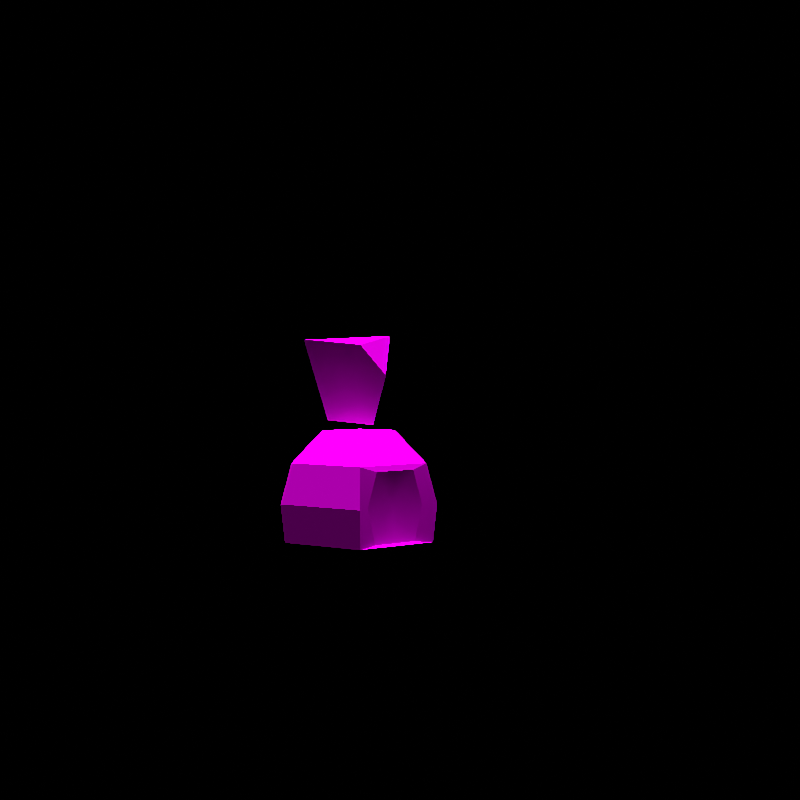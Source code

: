 # Source: rumble-roggenrola.blend  (saved by Blender 3.6.11; exported with 4.5.12 LTS)
import bpy
from mathutils import Matrix  # noqa: F401  (used for matrix-valued properties, if any)

bpy.ops.wm.read_factory_settings(use_empty=True)
scene = bpy.context.scene
scene.name = 'regice'

# ---- collections
col_don_t_render_me = bpy.data.collections.new("Don't Render Me"); scene.collection.children.link(col_don_t_render_me)

# ---- images (referenced by path relative to the original .blend; pixels are not part of the script)
import os
ASSET_DIR = os.environ.get("B2B_ASSET_DIR", "")  # directory of the original .blend (textures are referenced by path, not embedded)
HERE = os.path.dirname(os.path.abspath(__file__))  # packed textures are extracted next to this script under _unpacked/

def load_image(name, relpath, width, height, colorspace="sRGB"):
    """Load a texture the original file referenced (path relative to the .blend, or extracted next to this script)."""
    p = next((c for c in (os.path.join(HERE, relpath), os.path.join(ASSET_DIR, relpath)) if relpath and os.path.exists(c)), "")
    if p:
        img = bpy.data.images.load(p, check_existing=True)
        img.name = name
    else:  # same state as the original file: an image datablock whose file is absent (Cycles renders it pink)
        img = bpy.data.images.new(name, width, height)
        img.source = "FILE"
        img.filepath = "//" + (relpath or name)
    img.colorspace_settings.name = colorspace
    return img
img_dangoro_body_c_png = load_image('DANGORO_body_C.png', 'DANGORO_body_C.png', 1024, 1024, 'sRGB')
img_dangoro_eye_c_png = load_image('DANGORO_eye_C.png', 'DANGORO_eye_C.png', 1024, 1024, 'sRGB')

# ---- materials (node trees are filled in below, after node groups)
mat_pii_dangoro_body_png = bpy.data.materials.new('Pii_DANGORO_body.png')
mat_pii_dangoro_body_png.use_transparent_shadow = False
mat_pii_dangoro_body_png.diffuse_color = (0.5017, 0.6511, 0.6446, 1.0)
mat_pii_dangoro_eye_png = bpy.data.materials.new('Pii_DANGORO_eye.png')
mat_pii_dangoro_eye_png.use_transparent_shadow = False
mat_pii_dangoro_eye_png.diffuse_color = (0.5017, 0.6511, 0.6446, 1.0)

# ---- material node trees
mat_pii_dangoro_body_png.use_nodes = True; mat_pii_dangoro_body_png.node_tree.nodes.clear()
_N = mat_pii_dangoro_body_png.node_tree.nodes; _L = mat_pii_dangoro_body_png.node_tree.links
n0 = _N.new('ShaderNodeBsdfPrincipled'); n0.name = 'Principled BSDF'; n0.location = (10, 300)
n0.distribution = 'GGX'
n0.subsurface_method = 'RANDOM_WALK_SKIN'
n0.inputs[2].default_value = 0.0
n0.inputs[3].default_value = 1.45
n0.inputs[13].default_value = 0.0
n0.inputs[27].default_value = (0.0, 0.0, 0.0, 1.0)
n0.inputs[28].default_value = 1.0
n1 = _N.new('ShaderNodeOutputMaterial'); n1.name = 'Material Output'; n1.location = (300, 300)
n2 = _N.new('ShaderNodeTexImage'); n2.name = 'Image Texture'; n2.location = (-280, 280)
n2.image = img_dangoro_body_c_png
n2.interpolation = 'Closest'
_L.new(n0.outputs[0], n1.inputs[0])
_L.new(n2.outputs[0], n0.inputs[0])
n1.is_active_output = True
mat_pii_dangoro_eye_png.use_nodes = True; mat_pii_dangoro_eye_png.node_tree.nodes.clear()
_N = mat_pii_dangoro_eye_png.node_tree.nodes; _L = mat_pii_dangoro_eye_png.node_tree.links
n0 = _N.new('ShaderNodeBsdfPrincipled'); n0.name = 'Principled BSDF'; n0.location = (10, 300)
n0.distribution = 'GGX'
n0.subsurface_method = 'RANDOM_WALK_SKIN'
n0.inputs[2].default_value = 0.0
n0.inputs[3].default_value = 1.45
n0.inputs[13].default_value = 0.0
n0.inputs[27].default_value = (0.0, 0.0, 0.0, 1.0)
n0.inputs[28].default_value = 1.0
n1 = _N.new('ShaderNodeOutputMaterial'); n1.name = 'Material Output'; n1.location = (300, 300)
n2 = _N.new('ShaderNodeTexImage'); n2.name = 'Image Texture'; n2.location = (-280, 280)
n2.image = img_dangoro_eye_c_png
n2.interpolation = 'Closest'
_L.new(n0.outputs[0], n1.inputs[0])
_L.new(n2.outputs[0], n0.inputs[0])
n1.is_active_output = True

# ---- world
world_world = bpy.data.worlds.new('World'); scene.world = world_world
world_world.use_nodes = True; world_world.node_tree.nodes.clear()
_N = world_world.node_tree.nodes; _L = world_world.node_tree.links
n0 = _N.new('ShaderNodeOutputWorld'); n0.name = 'World Output'; n0.location = (300, 300)
n1 = _N.new('ShaderNodeBackground'); n1.name = 'Background'; n1.location = (10, 300)
n1.inputs[0].default_value = (0.05088, 0.05088, 0.05088, 1.0)
n1.inputs[1].default_value = 0.0
_L.new(n1.outputs[0], n0.inputs[0])
n0.is_active_output = True
world_world.color = (0.05088, 0.05088, 0.05088)
world_world.use_sun_shadow = False
world_world.sun_shadow_jitter_overblur = 0.0

# ---- cameras
cam_camera = bpy.data.cameras.new('Camera')
cam_camera.clip_end = 2e+04

# ---- lights
light_sun = bpy.data.lights.new('Sun', 'SUN')
light_sun.specular_factor = 0.0
light_sun.transmission_factor = 0.0
light_sun.use_shadow = False
light_sun.angle = 0.7854
light_sun.energy = 5.0
light_sun.shadow_soft_size = 0.25

# ---- meshes
me_dangoro = bpy.data.meshes.new('DANGORO')
me_dangoro.from_pydata([(-0.07727, 0.1177, 0.04905), (0.07727, 0.1177, 0.04905), (0.0, 1.604e-09, 0.02125), (-0.07648, 2.928e-10, 0.003878), (-0.07727, -0.1338, 0.04905), (0.07727, -0.1338, 0.04905), (0.07648, 2.928e-10, 0.003878), (-0.1545, 3.703e-09, 0.04905), (0.1545, 3.703e-09, 0.04905), (0.1037, 0.172, 0.125), (-0.1037, 0.172, 0.125), (-0.2073, 9.438e-09, 0.125), (-0.1037, -0.1871, 0.125), (0.1037, -0.1871, 0.125), (0.2073, 9.438e-09, 0.125), (0.1094, 0.1819, 0.2204), (-0.1094, 0.1819, 0.2204), (-0.2187, 1.664e-08, 0.2204), (-0.1094, -0.197, 0.2204), (0.2187, 1.664e-08, 0.2204), (0.1094, -0.197, 0.2204), (0.09472, 0.1565, 0.3188), (-0.09472, 0.1565, 0.3188), (-0.1894, 2.407e-08, 0.3188), (-0.09472, -0.1716, 0.3188), (0.09472, -0.1716, 0.3188), (0.1894, 2.407e-08, 0.3188), (0.05469, 0.0872, 0.3909), (-0.05469, 0.0872, 0.3909), (-0.1094, 2.951e-08, 0.3909), (-0.05469, -0.1022, 0.3909), (0.05469, -0.1022, 0.3909), (0.1094, 2.951e-08, 0.3909), (0.05609, -0.1779, 0.1314), (0.0769, -0.1779, 0.2204), (0.05125, -0.1779, 0.3055), (-0.05125, -0.1779, 0.3055), (-0.0769, -0.1779, 0.2204), (-0.05609, -0.1779, 0.1314), (0.00321, -0.1304, 0.533), (0.05132, -0.07325, 0.6319), (-0.04664, -0.09247, 0.608), (0.03254, 0.034, 0.4214), (0.007353, -0.06288, 0.4087), (-0.0663, 0.03967, 0.4182), (0.1052, 0.07387, 0.6056), (-0.1152, 0.07424, 0.6226), (0.0, -0.1608, 0.2204), (0.0, -0.1779, 0.3055), (0.0, -0.1779, 0.1314)], [], [(0, 1, 2), (3, 0, 2), (4, 3, 2), (5, 4, 2), (6, 5, 2), (1, 6, 2), (4, 7, 3), (7, 0, 3), (1, 8, 6), (8, 5, 6), (1, 0, 9), (9, 0, 10), (7, 11, 0), (0, 11, 10), (7, 4, 11), (11, 4, 12), (4, 5, 12), (12, 5, 13), (8, 14, 5), (5, 14, 13), (8, 1, 14), (14, 1, 9), (9, 10, 15), (15, 10, 16), (10, 11, 16), (16, 11, 17), (11, 12, 17), (17, 12, 18), (14, 19, 13), (13, 19, 20), (9, 15, 14), (14, 15, 19), (15, 16, 21), (21, 16, 22), (17, 23, 16), (16, 23, 22), (18, 24, 17), (17, 24, 23), (20, 19, 25), (25, 19, 26), (19, 15, 26), (26, 15, 21), (21, 22, 27), (27, 22, 28), (23, 29, 22), (22, 29, 28), (24, 30, 23), (23, 30, 29), (24, 25, 30), (30, 25, 31), (25, 26, 31), (31, 26, 32), (26, 21, 32), (32, 21, 27), (29, 30, 28), (28, 30, 31), (31, 32, 28), (28, 32, 27), (33, 13, 34), (34, 13, 20), (35, 34, 25), (25, 34, 20), (36, 35, 24), (24, 35, 25), (18, 37, 24), (24, 37, 36), (38, 37, 12), (12, 37, 18), (12, 13, 38), (38, 13, 33), (39, 40, 41), (42, 43, 44), (42, 44, 45), (45, 44, 46), (42, 45, 43), (40, 39, 43), (41, 40, 46), (46, 40, 45), (43, 46, 44), (43, 39, 41), (43, 45, 40), (41, 46, 43), (47, 33, 34), (47, 35, 48), (37, 47, 36), (38, 47, 37), (49, 33, 47), (47, 34, 35), (47, 48, 36), (38, 49, 47)])
me_dangoro.polygons.foreach_set('use_smooth', [True] * 90)
me_dangoro.polygons.foreach_set('material_index', [0, 0, 0, 0, 0, 0, 0, 0, 0, 0, 0, 0, 0, 0, 0, 0, 0, 0, 0, 0, 0, 0, 0, 0, 0, 0, 0, 0, 0, 0, 0, 0, 0, 0, 0, 0, 0, 0, 0, 0, 0, 0, 0, 0, 0, 0, 0, 0, 0, 0, 0, 0, 0, 0, 0, 0, 0, 0, 0, 0, 0, 0, 0, 0, 0, 0, 0, 0, 0, 0, 0, 0, 0, 0, 0, 0, 0, 0, 0, 0, 0, 0, 1, 1, 1, 1, 1, 1, 1, 1])
_k = set([(0, 1), (0, 3), (0, 7), (0, 10), (1, 6), (1, 8), (1, 9), (2, 3), (2, 6), (3, 4), (3, 7), (4, 5), (4, 7), (4, 12), (5, 6), (5, 8), (5, 13), (6, 8), (7, 11), (8, 14), (9, 10), (9, 14), (9, 15), (10, 11), (10, 16), (11, 12), (11, 17), (12, 13), (12, 18), (12, 38), (13, 14), (13, 20), (13, 33), (14, 19), (15, 16), (15, 19), (15, 21), (16, 17), (16, 22), (17, 18), (17, 23), (18, 24), (19, 20), (19, 26), (20, 25), (21, 22), (21, 26), (21, 27), (22, 23), (22, 28), (23, 24), (23, 29), (24, 25), (24, 30), (24, 36), (25, 26), (25, 31), (25, 35), (26, 32), (27, 28), (27, 32), (28, 29), (29, 30), (30, 31), (31, 32), (33, 34), (34, 35), (36, 37), (37, 38), (39, 40), (39, 41), (39, 43), (40, 41), (40, 45), (40, 46), (41, 46), (42, 43), (42, 44), (42, 45), (43, 44), (44, 46), (45, 46)])
me_dangoro.attributes.new('sharp_edge', 'BOOLEAN', 'EDGE').data.foreach_set('value', [ (min(e.vertices), max(e.vertices)) in _k for e in me_dangoro.edges])
_uv = me_dangoro.uv_layers.new(name='Float2')
_uv.uv.foreach_set('vector', [0.2752, 0.29, 0.08799, 0.29, 0.1816, 0.0467, 0.7701, 0.728, 0.809, 0.1382, 0.7344, 0.1382, 0.7344, 0.1382, 0.7701, 0.728, 0.809, 0.1382, 0.3801, 0.5765, 0.191, 0.5765, 0.2856, 0.3307, 0.7701, 0.728, 0.809, 0.1382, 0.7344, 0.1382, 0.7344, 0.1382, 0.7701, 0.728, 0.809, 0.1382, 0.809, 0.1382, 0.7344, 0.1382, 0.7701, 0.728, 0.809, 0.1382, 0.7344, 0.1382, 0.7701, 0.728, 0.809, 0.1382, 0.7344, 0.1382, 0.7701, 0.728, 0.809, 0.1382, 0.7344, 0.1382, 0.7701, 0.728, 0.03533, 0.0, 0.4671, 0.0, 0.03533, 0.25, 0.03533, 0.25, 0.4671, 0.0, 0.4671, 0.25, 0.03533, 0.0, 0.03533, 0.25, 0.4671, 0.0, 0.4671, 0.0, 0.03533, 0.25, 0.4671, 0.25, 0.03533, 0.0, 0.4671, 0.0, 0.03533, 0.25, 0.03533, 0.25, 0.4671, 0.0, 0.4671, 0.25, 0.4671, 0.0, 0.03533, 0.0, 0.4671, 0.25, 0.4671, 0.25, 0.03533, 0.0, 0.03533, 0.25, 0.4671, 0.0, 0.4671, 0.25, 0.03533, 0.0, 0.03533, 0.0, 0.4671, 0.25, 0.03533, 0.25, 0.4671, -2.782e-05, 0.03533, -2.782e-05, 0.4671, 0.25, 0.4671, 0.25, 0.03533, -2.782e-05, 0.03533, 0.25, 0.03533, 0.25, 0.4671, 0.25, 0.03533, 0.4985, 0.03533, 0.4985, 0.4671, 0.25, 0.4671, 0.4985, 0.4671, 0.25, 0.03533, 0.25, 0.4671, 0.4985, 0.4671, 0.4985, 0.03533, 0.25, 0.03533, 0.4985, 0.03533, 0.25, 0.4671, 0.25, 0.03533, 0.4985, 0.03533, 0.4985, 0.4671, 0.25, 0.4671, 0.4985, 0.4671, 0.25, 0.4671, 0.4985, 0.03533, 0.25, 0.03533, 0.25, 0.4671, 0.4985, 0.03533, 0.4985, 0.03533, 0.25, 0.03533, 0.4985, 0.4671, 0.25, 0.4671, 0.25, 0.03533, 0.4985, 0.4671, 0.4985, 0.03533, 0.4985, 0.4671, 0.4985, 0.03533, 0.75, 0.03533, 0.75, 0.4671, 0.4985, 0.4671, 0.75, 0.03533, 0.4985, 0.03533, 0.75, 0.4671, 0.4985, 0.4671, 0.4985, 0.03533, 0.75, 0.4671, 0.75, 0.4671, 0.4985, 0.4671, 0.75, 0.03533, 0.4985, 0.03533, 0.4985, 0.4671, 0.75, 0.03533, 0.75, 0.03533, 0.4985, 0.4671, 0.4985, 0.03533, 0.75, 0.03533, 0.75, 0.4671, 0.4985, 0.4671, 0.75, 0.4671, 0.4985, 0.03533, 0.4985, 0.4671, 0.75, 0.4671, 0.75, 0.03533, 0.4985, 0.03533, 0.75, 0.03533, 0.75, 0.4671, 0.75, 0.03533, 1.0, 0.03533, 1.0, 0.4671, 0.75, 0.4671, 1.0, 0.03533, 0.75, 0.03533, 1.0, 0.4671, 0.75, 0.4671, 0.75, 0.03533, 1.0, 0.4671, 1.0, 0.4671, 0.75, 0.4671, 1.0, 0.03533, 0.75, 0.03533, 0.75, 0.4671, 1.0, 0.03533, 1.0, 0.4671, 0.75, 0.03533, 0.75, 0.4671, 1.0, 0.4671, 1.0, 0.03533, 0.75, 0.03533, 1.0, 0.03533, 0.75, 0.4671, 0.75, 0.03533, 1.0, 0.03533, 1.0, 0.4671, 0.75, 0.4671, 1.0, 0.4671, 0.75, 0.03533, 0.75, 0.4671, 1.0, 0.4671, 1.0, 0.03533, 0.75, 0.03533, 1.0, 0.1001, 0.6785, 0.1883, 0.3617, 0.1883, 0.9488, 0.1883, 0.9488, 0.1883, 0.3617, 0.3645, 0.3617, 0.3645, 0.3617, 0.4526, 0.6785, 0.1883, 0.9488, 0.1883, 0.9488, 0.4526, 0.6785, 0.3645, 0.9488, 0.3378, 0.2496, 0.4093, 0.2084, 0.3417, 0.2908, 0.3417, 0.2908, 0.4093, 0.2084, 0.4172, 0.2908, 0.3316, 0.3333, 0.3417, 0.2908, 0.3969, 0.3758, 0.3969, 0.3758, 0.3417, 0.2908, 0.4172, 0.2908, 0.2009, 0.3333, 0.3316, 0.3333, 0.1355, 0.3758, 0.1355, 0.3758, 0.3316, 0.3333, 0.3969, 0.3758, 0.1153, 0.2908, 0.1907, 0.2908, 0.1355, 0.3758, 0.1355, 0.3758, 0.1907, 0.2908, 0.2009, 0.3333, 0.1947, 0.2496, 0.1907, 0.2908, 0.1231, 0.2084, 0.1231, 0.2084, 0.1907, 0.2908, 0.1153, 0.2908, 0.1231, 0.2084, 0.4093, 0.2084, 0.1947, 0.2496, 0.1947, 0.2496, 0.4093, 0.2084, 0.3378, 0.2496, 0.8149, 0.5577, 0.8643, 0.9241, 0.6906, 0.8914, 0.8611, 0.2502, 0.8431, 0.1754, 0.6894, 0.2254, 0.8611, 0.2502, 0.6894, 0.2254, 0.9403, 0.9795, 0.9403, 0.9795, 0.6894, 0.2254, 0.5444, 0.9098, 0.8611, 0.2502, 0.9403, 0.9795, 0.8431, 0.1754, 0.8643, 0.9241, 0.8149, 0.5577, 0.8431, 0.1754, 0.6918, 0.6433, 0.8608, 0.6764, 0.5736, 0.9308, 0.5736, 0.9308, 0.8608, 0.6764, 0.9538, 0.9302, 0.8431, 0.1754, 0.5444, 0.9098, 0.6894, 0.2254, 0.8431, 0.1754, 0.8149, 0.5577, 0.6906, 0.8914, 0.8431, 0.1754, 0.9403, 0.9795, 0.8643, 0.9241, 0.6906, 0.8914, 0.5444, 0.9098, 0.8431, 0.1754, 0.003841, 0.7524, 0.5129, 0.9754, 1.004, 0.7524, 0.003841, 0.7524, 0.5129, 0.9754, 0.003841, 0.9754, 1.004, 0.7524, 0.003841, 0.7524, 0.5129, 0.9754, 0.5129, 0.9754, 0.003841, 0.7524, 1.004, 0.7524, 0.003841, 0.9754, 0.5129, 0.9754, 0.003841, 0.7524, 0.003841, 0.7524, 1.004, 0.7524, 0.5129, 0.9754, 0.003841, 0.7524, 0.003841, 0.9754, 0.5129, 0.9754, 0.5129, 0.9754, 0.003841, 0.9754, 0.003841, 0.7524])
me_dangoro.materials.append(mat_pii_dangoro_body_png)
me_dangoro.materials.append(mat_pii_dangoro_eye_png)
me_dangoro.update()
me_dangoro.normals_split_custom_set([tuple(v) for v in zip(*[iter([0.04854, 0.2596, -0.9645, -0.04854, 0.2596, -0.9645, -1.291e-06, 0.2943, -0.9557, 0.2074, 0.3516, -0.9129, 0.04854, 0.2596, -0.9645, -1.291e-06, 0.2943, -0.9557, 0.0434, -0.2272, -0.9729, 0.2103, -0.3138, -0.9259, -1.91e-06, -0.2657, -0.9641, -0.04341, -0.2272, -0.9729, 0.0434, -0.2272, -0.9729, -1.91e-06, -0.2657, -0.9641, -0.2103, -0.3138, -0.9259, -0.04341, -0.2272, -0.9729, -1.91e-06, -0.2657, -0.9641, -0.04854, 0.2596, -0.9645, -0.2074, 0.3516, -0.9129, -1.291e-06, 0.2943, -0.9557, -0.4812, -0.2778, -0.8314, -0.4812, -0.2778, -0.8314, -0.4812, -0.2778, -0.8314, -0.4759, 0.3123, -0.8222, -0.4759, 0.3123, -0.8222, -0.4759, 0.3123, -0.8222, 0.4759, 0.3123, -0.8222, 0.4759, 0.3123, -0.8222, 0.4759, 0.3123, -0.8222, 0.4812, -0.2778, -0.8314, 0.4812, -0.2778, -0.8314, 0.4812, -0.2778, -0.8314, -5.294e-06, 0.8136, -0.5815, -1.366e-06, 0.8136, -0.5815, -3.347e-06, 0.8136, -0.5815, -3.347e-06, 0.8136, -0.5815, -1.366e-06, 0.8136, -0.5815, 0.0, 0.8136, -0.5815, -0.7172, 0.4478, -0.534, -0.7172, 0.4478, -0.534, -0.7172, 0.4478, -0.5339, -0.7172, 0.4478, -0.5339, -0.7172, 0.4478, -0.534, -0.7172, 0.4478, -0.534, -0.7382, -0.4162, -0.5308, -0.7382, -0.4162, -0.5308, -0.7382, -0.4162, -0.5308, -0.7382, -0.4162, -0.5308, -0.7382, -0.4162, -0.5308, -0.7382, -0.4162, -0.5308, -5.328e-06, -0.8188, -0.5741, 4.504e-06, -0.8188, -0.5741, -4.858e-07, -0.8188, -0.5741, -4.858e-07, -0.8188, -0.5741, 4.504e-06, -0.8188, -0.5741, 7.893e-06, -0.8188, -0.5741, 0.7382, -0.4162, -0.5308, 0.7382, -0.4163, -0.5308, 0.7382, -0.4162, -0.5309, 0.7382, -0.4162, -0.5309, 0.7382, -0.4163, -0.5308, 0.7382, -0.4162, -0.5308, 0.7172, 0.4478, -0.534, 0.7172, 0.4478, -0.5339, 0.7172, 0.4478, -0.534, 0.7172, 0.4478, -0.534, 0.7172, 0.4478, -0.5339, 0.7172, 0.4478, -0.534, 0.0, 0.9947, -0.1031, 0.0, 0.9947, -0.1031, 0.0, 0.9947, -0.1031, 0.0, 0.9947, -0.1031, 0.0, 0.9947, -0.1031, 0.0, 0.9947, -0.1031, -0.852, 0.5131, -0.1037, -0.8524, 0.5128, -0.1026, -0.8521, 0.5131, -0.1036, -0.8521, 0.5131, -0.1036, -0.8524, 0.5128, -0.1026, -0.8524, 0.5127, -0.1025, -0.8698, -0.4826, -0.1029, -0.8698, -0.4824, -0.1034, -0.8698, -0.4827, -0.1027, -0.8698, -0.4827, -0.1027, -0.8698, -0.4824, -0.1034, -0.8698, -0.4824, -0.1033, 0.8698, -0.4826, -0.1029, 0.8698, -0.4827, -0.1028, 0.8698, -0.4824, -0.1035, 0.8698, -0.4824, -0.1035, 0.8698, -0.4827, -0.1028, 0.8698, -0.4824, -0.1034, 0.8521, 0.5131, -0.1036, 0.8521, 0.5131, -0.1036, 0.8524, 0.5128, -0.1026, 0.8524, 0.5128, -0.1026, 0.8521, 0.5131, -0.1036, 0.8524, 0.5127, -0.1025, 0.0, 0.9683, 0.2497, 0.0, 0.9683, 0.2497, 0.0, 0.9683, 0.2497, 0.0, 0.9683, 0.2497, 0.0, 0.9683, 0.2497, 0.0, 0.9683, 0.2497, -0.8293, 0.5, 0.2494, -0.8296, 0.4998, 0.2489, -0.829, 0.5002, 0.2502, -0.829, 0.5002, 0.2502, -0.8296, 0.4998, 0.2489, -0.8292, 0.5001, 0.2498, -0.8471, -0.4691, 0.2496, -0.8471, -0.4691, 0.2496, -0.8471, -0.4691, 0.2496, -0.8471, -0.4691, 0.2496, -0.8471, -0.4691, 0.2496, -0.8471, -0.4691, 0.2496, 0.8471, -0.4691, 0.2497, 0.8471, -0.4692, 0.2495, 0.8471, -0.4691, 0.2497, 0.8471, -0.4691, 0.2497, 0.8471, -0.4692, 0.2495, 0.8471, -0.4692, 0.2495, 0.8292, 0.5, 0.2496, 0.8292, 0.5001, 0.2496, 0.8293, 0.5, 0.2496, 0.8293, 0.5, 0.2496, 0.8292, 0.5001, 0.2496, 0.8292, 0.5, 0.2496, 0.0, 0.7206, 0.6933, 0.0, 0.7206, 0.6933, 0.0, 0.7206, 0.6933, 0.0, 0.7206, 0.6933, 0.0, 0.7206, 0.6933, 0.0, 0.7206, 0.6933, -0.6145, 0.3767, 0.6932, -0.6144, 0.3767, 0.6933, -0.6145, 0.3767, 0.6932, -0.6145, 0.3767, 0.6932, -0.6144, 0.3767, 0.6933, -0.6145, 0.3767, 0.6932, -0.6327, -0.3452, 0.6932, -0.6326, -0.3451, 0.6933, -0.6327, -0.3453, 0.6932, -0.6327, -0.3453, 0.6932, -0.6326, -0.3451, 0.6933, -0.6327, -0.3452, 0.6932, 0.0, -0.7206, 0.6933, 0.0, -0.7206, 0.6933, 0.0, -0.7206, 0.6933, 0.0, -0.7206, 0.6933, 0.0, -0.7206, 0.6933, 0.0, -0.7206, 0.6933, 0.6326, -0.3452, 0.6933, 0.6327, -0.3453, 0.6932, 0.6326, -0.3451, 0.6933, 0.6326, -0.3451, 0.6933, 0.6327, -0.3453, 0.6932, 0.6327, -0.3452, 0.6932, 0.6145, 0.3766, 0.6932, 0.6143, 0.3767, 0.6933, 0.6152, 0.3765, 0.6927, 0.6152, 0.3765, 0.6927, 0.6143, 0.3767, 0.6933, 0.6145, 0.3767, 0.6932, 1.438e-06, 0.0, 1.0, 3.426e-07, 0.0, 1.0, 2.874e-07, 0.0, 1.0, 2.874e-07, 0.0, 1.0, 3.426e-07, 0.0, 1.0, -1.702e-07, 0.0, 1.0, -1.702e-07, 0.0, 1.0, -2.595e-07, 0.0, 1.0, 2.874e-07, 0.0, 1.0, 2.874e-07, 0.0, 1.0, -2.595e-07, 0.0, 1.0, 0.0, 0.0, 1.0, -0.333, -0.9429, -0.002686, -0.333, -0.9429, -0.002687, -0.2647, -0.9634, 0.04238, -0.2647, -0.9634, 0.04238, -0.333, -0.9429, -0.002687, -0.2647, -0.9634, 0.04238, -0.1812, -0.9788, 0.09556, -0.2647, -0.9634, 0.04238, -0.1811, -0.9788, 0.09556, -0.1811, -0.9788, 0.09556, -0.2647, -0.9634, 0.04238, -0.2647, -0.9634, 0.04238, 0.0, -0.9038, 0.4279, 0.0, -0.9038, 0.4279, 0.0, -0.9038, 0.4279, 0.0, -0.9038, 0.4279, 0.0, -0.9038, 0.4279, 0.0, -0.9038, 0.4279, 0.2648, -0.9634, 0.04238, 0.2647, -0.9634, 0.04239, 0.1811, -0.9788, 0.09556, 0.1811, -0.9788, 0.09556, 0.2647, -0.9634, 0.04239, 0.1812, -0.9788, 0.09556, 0.333, -0.9429, -0.002657, 0.2647, -0.9634, 0.04239, 0.333, -0.9429, -0.002661, 0.333, -0.9429, -0.002661, 0.2647, -0.9634, 0.04239, 0.2648, -0.9634, 0.04238, 5.518e-06, -0.5718, 0.8204, 1.67e-06, -0.5718, 0.8204, 5.385e-06, -0.5718, 0.8204, 5.385e-06, -0.5718, 0.8204, 1.67e-06, -0.5718, 0.8204, 0.0, -0.5718, 0.8204, 0.0547, -0.876, 0.4792, 0.0547, -0.876, 0.4792, 0.0547, -0.876, 0.4792, 0.03853, 0.1196, -0.9921, 0.03853, 0.1196, -0.9921, 0.03853, 0.1196, -0.9921, 0.06309, 0.97, -0.2348, 0.007913, 0.9824, -0.1866, 0.008006, 0.9824, -0.1867, 0.008006, 0.9824, -0.1867, 0.007913, 0.9824, -0.1866, -0.01145, 0.9855, -0.1694, 0.9256, -0.1985, -0.3222, 0.9141, -0.343, -0.2162, 0.9162, -0.3223, -0.2381, 0.9062, -0.3747, -0.196, 0.8899, -0.4127, -0.1945, 0.9162, -0.3223, -0.2381, -0.2028, -0.1682, 0.9647, -0.2028, -0.1682, 0.9647, -0.2028, -0.1682, 0.9647, 0.07644, 0.1483, 0.986, 0.07644, 0.1483, 0.986, 0.07644, 0.1483, 0.986, -0.8644, -0.4528, -0.2188, -0.8806, -0.4062, -0.244, -0.8126, -0.5747, -0.09708, -0.8644, -0.4528, -0.2188, -0.8185, -0.4929, -0.295, -0.8862, -0.3585, -0.2934, 0.9162, -0.3223, -0.2381, 0.9141, -0.343, -0.2162, 0.9062, -0.3747, -0.196, -0.8862, -0.3585, -0.2934, -0.8806, -0.4062, -0.244, -0.8644, -0.4528, -0.2188, -2.98e-08, -1.0, -0.001428, -0.1144, -0.9864, 0.1179, -0.2174, -0.9761, -0.004598, -2.98e-08, -1.0, -0.001428, -0.1209, -0.9847, -0.1255, 0.0, -0.9803, -0.1973, 0.2174, -0.9761, -0.004598, -2.98e-08, -1.0, -0.001428, 0.1208, -0.9847, -0.1255, 0.1144, -0.9864, 0.1179, -2.98e-08, -1.0, -0.001428, 0.2174, -0.9761, -0.004598, 0.0, -0.9819, 0.1892, -0.1144, -0.9864, 0.1179, -2.98e-08, -1.0, -0.001428, -2.98e-08, -1.0, -0.001428, -0.2174, -0.9761, -0.004598, -0.1209, -0.9847, -0.1255, -2.98e-08, -1.0, -0.001428, 0.0, -0.9803, -0.1973, 0.1208, -0.9847, -0.1255, 0.1144, -0.9864, 0.1179, 0.0, -0.9819, 0.1892, -2.98e-08, -1.0, -0.001428])] * 3)])
arm_dangoro_skeleton = bpy.data.armatures.new('DANGORO_skeleton')  # bones are not reproduced

# ---- objects
ob_sun = bpy.data.objects.new('Sun', light_sun)
ob_dangoro_skeleton = bpy.data.objects.new('DANGORO_skeleton', arm_dangoro_skeleton)
ob_dangoro = bpy.data.objects.new('DANGORO', me_dangoro)
ob_camera = bpy.data.objects.new('Camera', cam_camera)

# ---- transforms, parenting, visibility, modifiers, constraints
ob_sun.location = (-0.2567, -0.4105, -0.09083)
ob_sun.color = (0.8, 0.8, 0.8, 1.0)
ob_sun.hide_select = True
ob_sun.lineart.crease_threshold = 0.0
ob_dangoro_skeleton.location = (0.0, 0.0, 0.0)
ob_dangoro_skeleton.show_in_front = True
ob_dangoro.parent = ob_dangoro_skeleton
ob_dangoro.location = (0.0, 0.0, 0.0)
_vg = ob_dangoro.vertex_groups.new(name='ROOT')
_vg = ob_dangoro.vertex_groups.new(name='BODY')
for _i, _w in zip([0, 1, 4, 5, 7, 8], [0.5, 0.5, 0.5, 0.5, 0.5, 0.5]): _vg.add([_i], _w, 'REPLACE')
_vg = ob_dangoro.vertex_groups.new(name='HEAD')
for _i, _w in zip([2, 9, 10, 11, 12, 13, 14, 15, 16, 17, 18, 19, 20, 21, 22, 23, 24, 25, 26, 27, 28, 29, 30, 31, 32, 33, 34, 35, 36, 37, 38, 47, 48, 49], [0.8, 1.0, 1.0, 1.0, 1.0, 1.0, 1.0, 1.0, 1.0, 1.0, 1.0, 1.0, 1.0, 1.0, 1.0, 1.0, 1.0, 1.0, 1.0, 1.0, 1.0, 1.0, 1.0, 1.0, 1.0, 1.0, 1.0, 1.0, 1.0, 1.0, 1.0, 1.0, 1.0, 1.0]): _vg.add([_i], _w, 'REPLACE')
_vg = ob_dangoro.vertex_groups.new(name='EAR')
for _i, _w in zip([0, 1, 4, 5, 7, 8, 39, 40, 41, 42, 43, 44, 45, 46], [0.5, 0.5, 0.5, 0.5, 0.5, 0.5, 1.0, 1.0, 1.0, 1.0, 1.0, 1.0, 1.0, 1.0]): _vg.add([_i], _w, 'REPLACE')
_vg = ob_dangoro.vertex_groups.new(name='LEG')
for _i, _w in zip([2, 3, 6], [0.2, 1.0, 1.0]): _vg.add([_i], _w, 'REPLACE')
_m = ob_dangoro.modifiers.new('Armature', 'ARMATURE')
_m.object = ob_dangoro_skeleton
ob_camera.location = (-1.406, -2.433, 0.5873)
ob_camera.rotation_euler = (1.529, 0.0001237, -0.5618)
ob_camera.scale = (1.0, 1.0, 1.0)
ob_camera.lineart.crease_threshold = 0.0

# ---- collection membership
scene.collection.objects.link(ob_sun)
scene.collection.objects.link(ob_dangoro_skeleton)
scene.collection.objects.link(ob_dangoro)
col_don_t_render_me.objects.link(ob_camera)
def _layer_coll(name, lc=None):
    lc = lc or bpy.context.view_layer.layer_collection
    for c in lc.children:
        if c.name == name: return c
        r = _layer_coll(name, c)
        if r: return r
_layer_coll("Don't Render Me").exclude = True

# ---- scene / render settings (as saved in the file)
scene.camera = ob_camera
scene.frame_start = 1; scene.frame_end = 144; scene.frame_set(0)
scene.render.engine = 'BLENDER_EEVEE_NEXT'
scene.render.image_settings.compression = 30
scene.render.resolution_x = 600
scene.render.resolution_y = 600
scene.render.fps = 30
scene.render.filter_size = 0.01
scene.render.film_transparent = True
scene.cycles.samples = 64
scene.cycles.sampling_pattern = 'TABULATED_SOBOL'
scene.cycles.use_adaptive_sampling = False
scene.cycles.use_light_tree = False
scene.cycles.caustics_reflective = False
scene.cycles.caustics_refractive = False
scene.cycles.max_bounces = 1
scene.cycles.diffuse_bounces = 1
scene.cycles.glossy_bounces = 1
scene.cycles.transmission_bounces = 1
scene.cycles.transparent_max_bounces = 1
scene.cycles.filter_width = 0.01
scene.eevee.taa_render_samples = 32
scene.eevee.use_taa_reprojection = False
scene.view_settings.view_transform = 'Standard'
bpy.context.view_layer.update()
